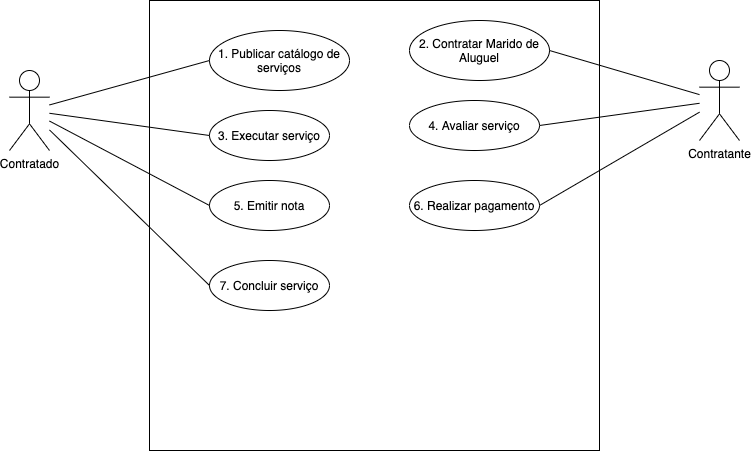

The diagram above was exported from draw.io. Its source (the exported page's mxGraphModel, read from the mxfile embedded in the PNG):
<mxGraphModel dx="946" dy="551" grid="1" gridSize="10" guides="1" tooltips="1" connect="1" arrows="1" fold="1" page="1" pageScale="1" pageWidth="827" pageHeight="1169" math="0" shadow="0">
  <root>
    <mxCell id="0" />
    <mxCell id="1" parent="0" />
    <mxCell id="o5H18o-0NWkip4qL0hYU-4" value="" style="whiteSpace=wrap;html=1;aspect=fixed;" vertex="1" parent="1">
      <mxGeometry x="180" y="40" width="450" height="450" as="geometry" />
    </mxCell>
    <mxCell id="o5H18o-0NWkip4qL0hYU-1" value="Contratado&lt;br&gt;" style="shape=umlActor;verticalLabelPosition=bottom;verticalAlign=top;html=1;" vertex="1" parent="1">
      <mxGeometry x="40" y="110" width="40" height="80" as="geometry" />
    </mxCell>
    <mxCell id="o5H18o-0NWkip4qL0hYU-6" value="Contratante" style="shape=umlActor;verticalLabelPosition=bottom;verticalAlign=top;html=1;" vertex="1" parent="1">
      <mxGeometry x="730" y="100" width="40" height="80" as="geometry" />
    </mxCell>
    <mxCell id="o5H18o-0NWkip4qL0hYU-8" value="1. Publicar catálogo de serviços" style="ellipse;whiteSpace=wrap;html=1;" vertex="1" parent="1">
      <mxGeometry x="240" y="70" width="140" height="60" as="geometry" />
    </mxCell>
    <mxCell id="o5H18o-0NWkip4qL0hYU-9" value="2. Contratar Marido de Aluguel" style="ellipse;whiteSpace=wrap;html=1;" vertex="1" parent="1">
      <mxGeometry x="440" y="60" width="140" height="60" as="geometry" />
    </mxCell>
    <mxCell id="o5H18o-0NWkip4qL0hYU-11" value="3. Executar serviço" style="ellipse;whiteSpace=wrap;html=1;" vertex="1" parent="1">
      <mxGeometry x="240" y="150" width="120" height="50" as="geometry" />
    </mxCell>
    <mxCell id="o5H18o-0NWkip4qL0hYU-13" value="7. Concluir serviço" style="ellipse;whiteSpace=wrap;html=1;" vertex="1" parent="1">
      <mxGeometry x="240" y="300" width="120" height="50" as="geometry" />
    </mxCell>
    <mxCell id="o5H18o-0NWkip4qL0hYU-16" value="" style="endArrow=none;html=1;entryX=0;entryY=0.5;entryDx=0;entryDy=0;" edge="1" parent="1" source="o5H18o-0NWkip4qL0hYU-1" target="o5H18o-0NWkip4qL0hYU-8">
      <mxGeometry width="50" height="50" relative="1" as="geometry">
        <mxPoint x="90" y="160" as="sourcePoint" />
        <mxPoint x="140" y="110" as="targetPoint" />
      </mxGeometry>
    </mxCell>
    <mxCell id="o5H18o-0NWkip4qL0hYU-17" value="" style="endArrow=none;html=1;entryX=0;entryY=0.5;entryDx=0;entryDy=0;" edge="1" parent="1" source="o5H18o-0NWkip4qL0hYU-1" target="o5H18o-0NWkip4qL0hYU-11">
      <mxGeometry width="50" height="50" relative="1" as="geometry">
        <mxPoint x="90" y="153.8888888888889" as="sourcePoint" />
        <mxPoint x="250" y="105" as="targetPoint" />
      </mxGeometry>
    </mxCell>
    <mxCell id="o5H18o-0NWkip4qL0hYU-18" value="" style="endArrow=none;html=1;entryX=0;entryY=0.5;entryDx=0;entryDy=0;" edge="1" parent="1" source="o5H18o-0NWkip4qL0hYU-1" target="o5H18o-0NWkip4qL0hYU-13">
      <mxGeometry width="50" height="50" relative="1" as="geometry">
        <mxPoint x="90" y="163.8888888888889" as="sourcePoint" />
        <mxPoint x="250" y="195" as="targetPoint" />
      </mxGeometry>
    </mxCell>
    <mxCell id="o5H18o-0NWkip4qL0hYU-19" value="4. Avaliar serviço" style="ellipse;whiteSpace=wrap;html=1;" vertex="1" parent="1">
      <mxGeometry x="440" y="140" width="130" height="50" as="geometry" />
    </mxCell>
    <mxCell id="o5H18o-0NWkip4qL0hYU-21" value="" style="endArrow=none;html=1;exitX=1;exitY=0.5;exitDx=0;exitDy=0;" edge="1" parent="1" source="o5H18o-0NWkip4qL0hYU-9" target="o5H18o-0NWkip4qL0hYU-6">
      <mxGeometry width="50" height="50" relative="1" as="geometry">
        <mxPoint x="560" y="128.8888888888889" as="sourcePoint" />
        <mxPoint x="720" y="80" as="targetPoint" />
      </mxGeometry>
    </mxCell>
    <mxCell id="o5H18o-0NWkip4qL0hYU-22" value="" style="endArrow=none;html=1;exitX=1;exitY=0.5;exitDx=0;exitDy=0;" edge="1" parent="1" source="o5H18o-0NWkip4qL0hYU-19" target="o5H18o-0NWkip4qL0hYU-6">
      <mxGeometry width="50" height="50" relative="1" as="geometry">
        <mxPoint x="580" y="105" as="sourcePoint" />
        <mxPoint x="720" y="118" as="targetPoint" />
      </mxGeometry>
    </mxCell>
    <mxCell id="o5H18o-0NWkip4qL0hYU-23" value="6. Realizar pagamento" style="ellipse;whiteSpace=wrap;html=1;" vertex="1" parent="1">
      <mxGeometry x="440" y="220" width="130" height="50" as="geometry" />
    </mxCell>
    <mxCell id="o5H18o-0NWkip4qL0hYU-24" value="" style="endArrow=none;html=1;exitX=1;exitY=0.5;exitDx=0;exitDy=0;" edge="1" parent="1" source="o5H18o-0NWkip4qL0hYU-23" target="o5H18o-0NWkip4qL0hYU-6">
      <mxGeometry width="50" height="50" relative="1" as="geometry">
        <mxPoint x="590" y="185" as="sourcePoint" />
        <mxPoint x="700" y="130" as="targetPoint" />
      </mxGeometry>
    </mxCell>
    <mxCell id="o5H18o-0NWkip4qL0hYU-36" value="5. Emitir nota" style="ellipse;whiteSpace=wrap;html=1;" vertex="1" parent="1">
      <mxGeometry x="240" y="220" width="120" height="50" as="geometry" />
    </mxCell>
    <mxCell id="o5H18o-0NWkip4qL0hYU-37" value="" style="endArrow=none;html=1;entryX=0;entryY=0.5;entryDx=0;entryDy=0;" edge="1" parent="1" source="o5H18o-0NWkip4qL0hYU-1" target="o5H18o-0NWkip4qL0hYU-36">
      <mxGeometry width="50" height="50" relative="1" as="geometry">
        <mxPoint x="90" y="162.77777777777783" as="sourcePoint" />
        <mxPoint x="250" y="185" as="targetPoint" />
      </mxGeometry>
    </mxCell>
  </root>
</mxGraphModel>